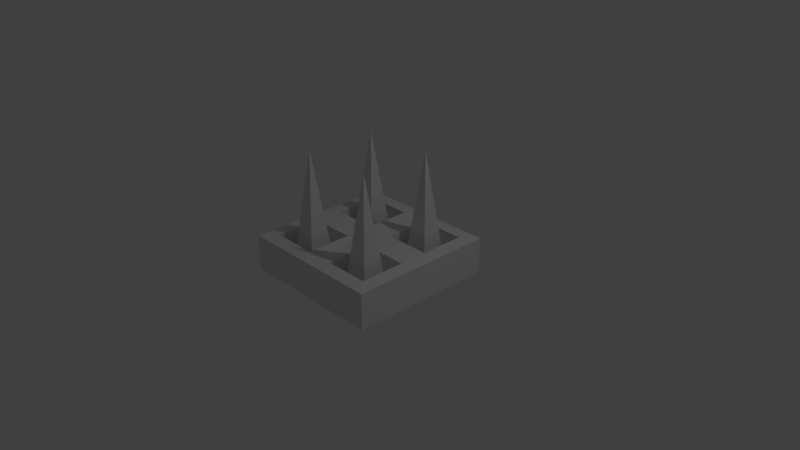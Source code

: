 # Source: wall_spike.blend  (saved by Blender 2.79.0; exported with 4.5.12 LTS)
import bpy
from mathutils import Matrix  # noqa: F401  (used for matrix-valued properties, if any)

bpy.ops.wm.read_factory_settings(use_empty=True)
scene = bpy.context.scene
scene.name = 'Scene'

# ---- collections
col_collection_1 = bpy.data.collections.new('Collection 1'); scene.collection.children.link(col_collection_1)

# ---- materials (node trees are filled in below, after node groups)
mat_material = bpy.data.materials.new('Material')
mat_material.alpha_threshold = 0.0
mat_material.use_transparent_shadow = False
mat_material.roughness = 0.5
mat_material.line_color = (0.0, 0.0, 0.0, 1.0)

# ---- material node trees

# ---- world
world_world = bpy.data.worlds.new('World'); scene.world = world_world
world_world.color = (0.05088, 0.05088, 0.05088)
world_world.use_sun_shadow = False
world_world.sun_shadow_jitter_overblur = 0.0
world_world.cycles.sampling_method = 'MANUAL'

# ---- cameras
cam_camera = bpy.data.cameras.new('Camera')
cam_camera.clip_end = 100.0
cam_camera.lens = 35.0
cam_camera.sensor_width = 32.0
cam_camera.sensor_height = 18.0
cam_camera.ortho_scale = 7.314
cam_camera.dof.focus_distance = 0.0
cam_camera.dof.aperture_fstop = 128.0

# ---- lights
light_lamp = bpy.data.lights.new('Lamp', 'POINT')
light_lamp.transmission_factor = 0.0
light_lamp.cutoff_distance = 30.0
light_lamp.energy = 100.0
light_lamp.shadow_buffer_clip_start = 1.001
light_lamp.shadow_soft_size = 0.1
light_lamp.shadow_maximum_resolution = 0.006
light_lamp.use_absolute_resolution = True

# ---- meshes
me_cone_001 = bpy.data.meshes.new('Cone.001')
me_cone_001.from_pydata([(-0.1768, 0.1768, -0.75), (0.0, 0.0, 0.75), (0.1768, 0.1768, -0.75), (0.1768, -0.1768, -0.75), (-0.1768, -0.1768, -0.75), (-1.177, 0.1768, -0.75), (-1.0, 0.0, 0.75), (-0.8232, 0.1768, -0.75), (-0.8232, -0.1768, -0.75), (-1.177, -0.1768, -0.75), (-1.177, -0.8232, -0.75), (-1.0, -1.0, 0.75), (-0.8232, -0.8232, -0.75), (-0.8232, -1.177, -0.75), (-1.177, -1.177, -0.75), (-0.1768, -0.8232, -0.75), (0.0, -1.0, 0.75), (0.1768, -0.8232, -0.75), (0.1768, -1.177, -0.75), (-0.1768, -1.177, -0.75)], [], [(0, 1, 2), (2, 1, 3), (3, 1, 4), (4, 1, 0), (0, 2, 3, 4), (5, 6, 7), (7, 6, 8), (8, 6, 9), (9, 6, 5), (5, 7, 8, 9), (10, 11, 12), (12, 11, 13), (13, 11, 14), (14, 11, 10), (10, 12, 13, 14), (15, 16, 17), (17, 16, 18), (18, 16, 19), (19, 16, 15), (15, 17, 18, 19)])
me_cone_001.use_remesh_preserve_volume = False
me_cone_001.use_remesh_preserve_attributes = False
me_cone_001.use_mirror_vertex_groups = False
me_cone_001.update()
me_cube = bpy.data.meshes.new('Cube')
me_cube.from_pydata([(1.0, 1.0, -0.2437), (1.0, -1.0, -0.2437), (-1.0, -1.0, -0.2437), (-1.0, 1.0, -0.2437), (1.0, 1.0, 0.2437), (1.0, -1.0, 0.2437), (-1.0, -1.0, 0.2437), (-1.0, 1.0, 0.2437), (1.0, -5.364e-07, 0.2437), (2.384e-07, 1.0, 0.2437), (-5.364e-07, -1.0, 0.2437), (-1.0, 1.788e-07, 0.2437), (-1.49e-07, -1.788e-07, 0.2437), (-0.1916, -0.1916, 0.03566), (-0.8084, -0.1916, 0.03566), (-0.8084, -0.8084, 0.03566), (-0.1916, -0.8084, 0.03566), (0.8084, -0.1916, 0.03566), (0.1916, -0.1916, 0.03566), (0.1916, -0.8084, 0.03566), (0.8084, -0.8084, 0.03566), (0.8084, 0.8084, 0.03566), (0.1916, 0.8084, 0.03566), (0.1916, 0.1916, 0.03566), (0.8084, 0.1916, 0.03566), (-0.1916, 0.8084, 0.03566), (-0.8084, 0.8084, 0.03566), (-0.8084, 0.1916, 0.03566), (-0.1916, 0.1916, 0.03566), (-0.8084, -0.1916, 0.2563), (-0.1916, -0.1916, 0.2563), (-0.1916, -0.8084, 0.2563), (-0.8084, -0.8084, 0.2563), (0.1916, -0.1916, 0.2563), (0.8084, -0.1916, 0.2563), (0.8084, -0.8084, 0.2563), (0.1916, -0.8084, 0.2563), (0.8084, 0.8084, 0.2563), (0.1916, 0.8084, 0.2563), (0.8084, 0.1916, 0.2563), (0.1916, 0.1916, 0.2563), (-0.1916, 0.8084, 0.2563), (-0.8084, 0.8084, 0.2563), (-0.1916, 0.1916, 0.2563), (-0.8084, 0.1916, 0.2563)], [], [(0, 1, 2, 3), (13, 14, 15, 16), (0, 4, 8, 5, 1), (1, 5, 10, 6, 2), (2, 6, 11, 7, 3), (4, 0, 3, 7, 9), (17, 18, 19, 20), (21, 22, 23, 24), (25, 26, 27, 28), (12, 11, 29, 30), (11, 6, 32, 29), (6, 10, 31, 32), (10, 12, 30, 31), (8, 12, 33, 34), (12, 10, 36, 33), (10, 5, 35, 36), (5, 8, 34, 35), (4, 9, 38, 37), (9, 12, 40, 38), (12, 8, 39, 40), (8, 4, 37, 39), (9, 7, 42, 41), (7, 11, 44, 42), (11, 12, 43, 44), (12, 9, 41, 43), (14, 13, 30, 29), (13, 16, 31, 30), (15, 14, 29, 32), (16, 15, 32, 31), (18, 17, 34, 33), (17, 20, 35, 34), (19, 18, 33, 36), (20, 19, 36, 35), (22, 21, 37, 38), (21, 24, 39, 37), (23, 22, 38, 40), (24, 23, 40, 39), (26, 25, 41, 42), (25, 28, 43, 41), (27, 26, 42, 44), (28, 27, 44, 43)])
me_cube.materials.append(mat_material)
me_cube.use_remesh_preserve_volume = False
me_cube.use_remesh_preserve_attributes = False
me_cube.use_mirror_vertex_groups = False
me_cube.update()

# ---- objects
ob_cone = bpy.data.objects.new('Cone', me_cone_001)
ob_cube = bpy.data.objects.new('Cube', me_cube)
ob_lamp = bpy.data.objects.new('Lamp', light_lamp)
ob_camera = bpy.data.objects.new('Camera', cam_camera)

# ---- transforms, parenting, visibility, modifiers, constraints
ob_cone.location = (0.5, 0.5, 0.6791)
ob_cone.lineart.crease_threshold = 0.0
ob_cube.location = (0.0, 0.0, 0.0)
ob_cube.lock_rotations_4d = False
ob_cube.empty_display_type = 'ARROWS'
ob_cube.lineart.crease_threshold = 0.0
ob_lamp.location = (4.076, 1.005, 5.904)
ob_lamp.rotation_euler = (0.6503, 0.05522, 1.866)
ob_lamp.lock_rotations_4d = False
ob_lamp.empty_display_type = 'ARROWS'
ob_lamp.color = (0.0, 0.0, 0.0, 0.0)
ob_lamp.lineart.crease_threshold = 0.0
ob_camera.location = (7.481, -6.508, 5.344)
ob_camera.rotation_euler = (1.109, 0.0, 0.8149)
ob_camera.lock_rotations_4d = False
ob_camera.empty_display_type = 'ARROWS'
ob_camera.color = (0.0, 0.0, 0.0, 0.0)
ob_camera.display_type = 'WIRE'
ob_camera.lineart.crease_threshold = 0.0

# ---- collection membership
col_collection_1.objects.link(ob_cone)
col_collection_1.objects.link(ob_cube)
col_collection_1.objects.link(ob_lamp)
col_collection_1.objects.link(ob_camera)

# ---- scene / render settings (as saved in the file)
scene.camera = ob_camera
scene.frame_start = 1; scene.frame_end = 250; scene.frame_set(1)
scene.render.engine = 'BLENDER_EEVEE_NEXT'
scene.render.resolution_percentage = 50
scene.render.dither_intensity = 0.0
scene.cycles.use_denoising = False
scene.cycles.samples = 128
scene.cycles.sampling_pattern = 'TABULATED_SOBOL'
scene.cycles.use_adaptive_sampling = False
scene.cycles.use_light_tree = False
scene.cycles.blur_glossy = 0.0
scene.cycles.sample_clamp_indirect = 0.0
scene.view_settings.view_transform = 'Standard'
bpy.context.view_layer.update()
